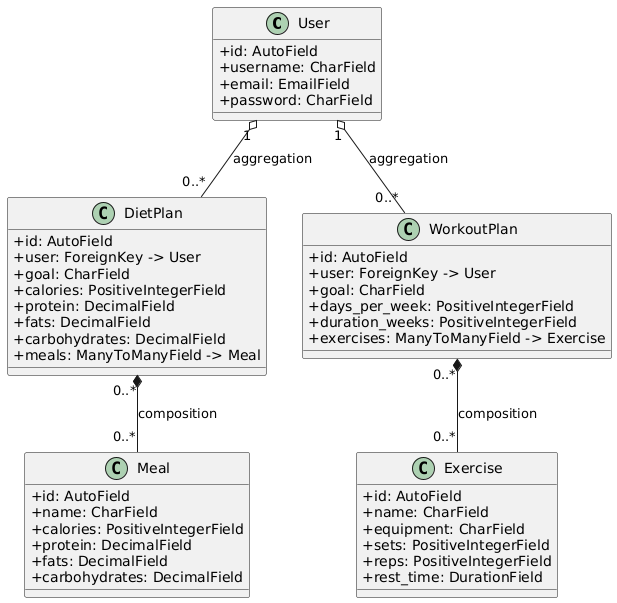

The diagram above was rendered by PlantUML. Its source (embedded in the PNG):
@startuml
skinparam classAttributeIconSize 0

class User {
  + id: AutoField
  + username: CharField
  + email: EmailField
  + password: CharField
}

class Exercise {
  + id: AutoField
  + name: CharField
  + equipment: CharField
  + sets: PositiveIntegerField
  + reps: PositiveIntegerField
  + rest_time: DurationField
}

class Meal {
  + id: AutoField
  + name: CharField
  + calories: PositiveIntegerField
  + protein: DecimalField
  + fats: DecimalField
  + carbohydrates: DecimalField
}

class DietPlan {
  + id: AutoField
  + user: ForeignKey -> User
  + goal: CharField
  + calories: PositiveIntegerField
  + protein: DecimalField
  + fats: DecimalField
  + carbohydrates: DecimalField
  + meals: ManyToManyField -> Meal
}

class WorkoutPlan {
  + id: AutoField
  + user: ForeignKey -> User
  + goal: CharField
  + days_per_week: PositiveIntegerField
  + duration_weeks: PositiveIntegerField
  + exercises: ManyToManyField -> Exercise
}

' Relationships
User "1" o-- "0..*" DietPlan : aggregation
User "1" o-- "0..*" WorkoutPlan : aggregation
DietPlan "0..*" *-- "0..*" Meal : composition
WorkoutPlan "0..*" *-- "0..*" Exercise : composition
@enduml